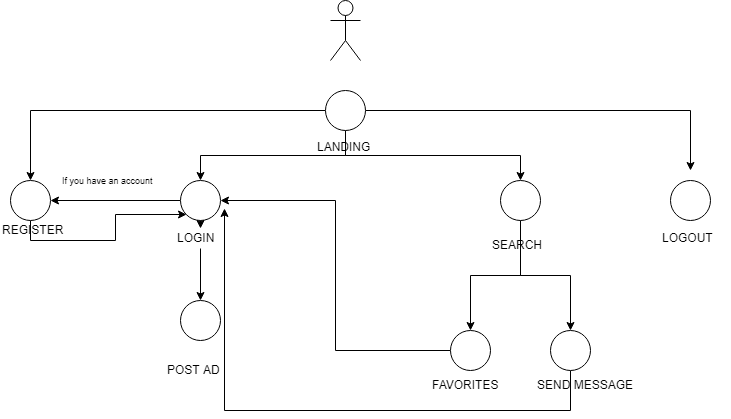

The diagram above was exported from draw.io. Its source (the exported page's mxGraphModel, read from the mxfile embedded in the PNG):
<mxGraphModel dx="1038" dy="533" grid="1" gridSize="10" guides="1" tooltips="1" connect="1" arrows="1" fold="1" page="1" pageScale="1" pageWidth="827" pageHeight="1169" math="0" shadow="0">
  <root>
    <mxCell id="0" />
    <mxCell id="1" parent="0" />
    <mxCell id="9pTtcWp2wKXCHMaem0l7-1" value="" style="shape=umlActor;verticalLabelPosition=bottom;labelBackgroundColor=#ffffff;verticalAlign=top;html=1;outlineConnect=0;" vertex="1" parent="1">
      <mxGeometry x="350" y="20" width="30" height="60" as="geometry" />
    </mxCell>
    <mxCell id="9pTtcWp2wKXCHMaem0l7-18" style="edgeStyle=orthogonalEdgeStyle;rounded=0;orthogonalLoop=1;jettySize=auto;html=1;exitX=0.5;exitY=1;exitDx=0;exitDy=0;entryX=0.5;entryY=0;entryDx=0;entryDy=0;" edge="1" parent="1" source="9pTtcWp2wKXCHMaem0l7-2" target="9pTtcWp2wKXCHMaem0l7-7">
      <mxGeometry relative="1" as="geometry" />
    </mxCell>
    <mxCell id="9pTtcWp2wKXCHMaem0l7-19" style="edgeStyle=orthogonalEdgeStyle;rounded=0;orthogonalLoop=1;jettySize=auto;html=1;exitX=0;exitY=0.5;exitDx=0;exitDy=0;entryX=0.5;entryY=0;entryDx=0;entryDy=0;" edge="1" parent="1" source="9pTtcWp2wKXCHMaem0l7-2" target="9pTtcWp2wKXCHMaem0l7-8">
      <mxGeometry relative="1" as="geometry" />
    </mxCell>
    <mxCell id="9pTtcWp2wKXCHMaem0l7-24" style="edgeStyle=orthogonalEdgeStyle;rounded=0;orthogonalLoop=1;jettySize=auto;html=1;exitX=0.5;exitY=1;exitDx=0;exitDy=0;entryX=0.5;entryY=0;entryDx=0;entryDy=0;" edge="1" parent="1" source="9pTtcWp2wKXCHMaem0l7-2" target="9pTtcWp2wKXCHMaem0l7-4">
      <mxGeometry relative="1" as="geometry" />
    </mxCell>
    <mxCell id="9pTtcWp2wKXCHMaem0l7-40" style="edgeStyle=orthogonalEdgeStyle;rounded=0;orthogonalLoop=1;jettySize=auto;html=1;exitX=1;exitY=0.5;exitDx=0;exitDy=0;" edge="1" parent="1" source="9pTtcWp2wKXCHMaem0l7-2">
      <mxGeometry relative="1" as="geometry">
        <mxPoint x="710" y="190" as="targetPoint" />
      </mxGeometry>
    </mxCell>
    <mxCell id="9pTtcWp2wKXCHMaem0l7-2" value="" style="ellipse;whiteSpace=wrap;html=1;aspect=fixed;" vertex="1" parent="1">
      <mxGeometry x="345" y="110" width="40" height="40" as="geometry" />
    </mxCell>
    <mxCell id="9pTtcWp2wKXCHMaem0l7-28" style="edgeStyle=orthogonalEdgeStyle;rounded=0;orthogonalLoop=1;jettySize=auto;html=1;exitX=0.5;exitY=1;exitDx=0;exitDy=0;" edge="1" parent="1" source="9pTtcWp2wKXCHMaem0l7-4">
      <mxGeometry relative="1" as="geometry">
        <mxPoint x="490" y="350" as="targetPoint" />
        <Array as="points">
          <mxPoint x="540" y="295" />
          <mxPoint x="490" y="295" />
          <mxPoint x="490" y="350" />
        </Array>
      </mxGeometry>
    </mxCell>
    <mxCell id="9pTtcWp2wKXCHMaem0l7-32" style="edgeStyle=orthogonalEdgeStyle;rounded=0;orthogonalLoop=1;jettySize=auto;html=1;exitX=0.5;exitY=1;exitDx=0;exitDy=0;entryX=0.5;entryY=0;entryDx=0;entryDy=0;" edge="1" parent="1" source="9pTtcWp2wKXCHMaem0l7-4" target="9pTtcWp2wKXCHMaem0l7-31">
      <mxGeometry relative="1" as="geometry" />
    </mxCell>
    <mxCell id="9pTtcWp2wKXCHMaem0l7-4" value="" style="ellipse;whiteSpace=wrap;html=1;aspect=fixed;" vertex="1" parent="1">
      <mxGeometry x="520" y="200" width="40" height="40" as="geometry" />
    </mxCell>
    <mxCell id="9pTtcWp2wKXCHMaem0l7-5" value="" style="ellipse;whiteSpace=wrap;html=1;aspect=fixed;" vertex="1" parent="1">
      <mxGeometry x="690" y="200" width="40" height="40" as="geometry" />
    </mxCell>
    <mxCell id="9pTtcWp2wKXCHMaem0l7-6" value="" style="ellipse;whiteSpace=wrap;html=1;aspect=fixed;" vertex="1" parent="1">
      <mxGeometry x="200" y="320" width="40" height="40" as="geometry" />
    </mxCell>
    <mxCell id="9pTtcWp2wKXCHMaem0l7-20" style="edgeStyle=orthogonalEdgeStyle;rounded=0;orthogonalLoop=1;jettySize=auto;html=1;exitX=0;exitY=0.5;exitDx=0;exitDy=0;entryX=1;entryY=0.5;entryDx=0;entryDy=0;" edge="1" parent="1" source="9pTtcWp2wKXCHMaem0l7-7" target="9pTtcWp2wKXCHMaem0l7-8">
      <mxGeometry relative="1" as="geometry" />
    </mxCell>
    <mxCell id="9pTtcWp2wKXCHMaem0l7-22" style="edgeStyle=orthogonalEdgeStyle;rounded=0;orthogonalLoop=1;jettySize=auto;html=1;exitX=0.5;exitY=1;exitDx=0;exitDy=0;entryX=0.5;entryY=0;entryDx=0;entryDy=0;" edge="1" parent="1" source="9pTtcWp2wKXCHMaem0l7-11" target="9pTtcWp2wKXCHMaem0l7-6">
      <mxGeometry relative="1" as="geometry" />
    </mxCell>
    <mxCell id="9pTtcWp2wKXCHMaem0l7-7" value="" style="ellipse;whiteSpace=wrap;html=1;aspect=fixed;" vertex="1" parent="1">
      <mxGeometry x="200" y="200" width="40" height="40" as="geometry" />
    </mxCell>
    <mxCell id="9pTtcWp2wKXCHMaem0l7-26" style="edgeStyle=orthogonalEdgeStyle;rounded=0;orthogonalLoop=1;jettySize=auto;html=1;exitX=0.5;exitY=1;exitDx=0;exitDy=0;entryX=0;entryY=1;entryDx=0;entryDy=0;" edge="1" parent="1" source="9pTtcWp2wKXCHMaem0l7-8" target="9pTtcWp2wKXCHMaem0l7-7">
      <mxGeometry relative="1" as="geometry" />
    </mxCell>
    <mxCell id="9pTtcWp2wKXCHMaem0l7-8" value="" style="ellipse;whiteSpace=wrap;html=1;aspect=fixed;" vertex="1" parent="1">
      <mxGeometry x="30" y="200" width="40" height="40" as="geometry" />
    </mxCell>
    <mxCell id="9pTtcWp2wKXCHMaem0l7-9" value="LANDING" style="text;html=1;resizable=0;points=[];autosize=1;align=left;verticalAlign=top;spacingTop=-4;" vertex="1" parent="1">
      <mxGeometry x="335" y="157" width="70" height="20" as="geometry" />
    </mxCell>
    <mxCell id="9pTtcWp2wKXCHMaem0l7-10" value="REGISTER" style="text;html=1;resizable=0;points=[];autosize=1;align=left;verticalAlign=top;spacingTop=-4;" vertex="1" parent="1">
      <mxGeometry x="20" y="240" width="80" height="20" as="geometry" />
    </mxCell>
    <mxCell id="9pTtcWp2wKXCHMaem0l7-14" value="POST AD" style="text;html=1;resizable=0;points=[];autosize=1;align=left;verticalAlign=top;spacingTop=-4;" vertex="1" parent="1">
      <mxGeometry x="185" y="380" width="70" height="20" as="geometry" />
    </mxCell>
    <mxCell id="9pTtcWp2wKXCHMaem0l7-15" value="SEARCH" style="text;html=1;resizable=0;points=[];autosize=1;align=left;verticalAlign=top;spacingTop=-4;" vertex="1" parent="1">
      <mxGeometry x="510" y="255" width="70" height="20" as="geometry" />
    </mxCell>
    <mxCell id="9pTtcWp2wKXCHMaem0l7-16" value="LOGOUT" style="text;html=1;resizable=0;points=[];autosize=1;align=left;verticalAlign=top;spacingTop=-4;" vertex="1" parent="1">
      <mxGeometry x="680" y="248" width="70" height="20" as="geometry" />
    </mxCell>
    <mxCell id="9pTtcWp2wKXCHMaem0l7-21" value="&lt;font style=&quot;font-size: 9px&quot;&gt;If you have an account&lt;/font&gt;" style="text;html=1;resizable=0;points=[];autosize=1;align=left;verticalAlign=top;spacingTop=-4;" vertex="1" parent="1">
      <mxGeometry x="80" y="190" width="110" height="20" as="geometry" />
    </mxCell>
    <mxCell id="9pTtcWp2wKXCHMaem0l7-11" value="LOGIN" style="text;html=1;resizable=0;points=[];autosize=1;align=left;verticalAlign=top;spacingTop=-4;" vertex="1" parent="1">
      <mxGeometry x="195" y="248" width="50" height="20" as="geometry" />
    </mxCell>
    <mxCell id="9pTtcWp2wKXCHMaem0l7-23" style="edgeStyle=orthogonalEdgeStyle;rounded=0;orthogonalLoop=1;jettySize=auto;html=1;exitX=0.5;exitY=1;exitDx=0;exitDy=0;entryX=0.5;entryY=0;entryDx=0;entryDy=0;" edge="1" parent="1" source="9pTtcWp2wKXCHMaem0l7-7" target="9pTtcWp2wKXCHMaem0l7-11">
      <mxGeometry relative="1" as="geometry">
        <mxPoint x="220" y="240" as="sourcePoint" />
        <mxPoint x="220" y="320" as="targetPoint" />
      </mxGeometry>
    </mxCell>
    <mxCell id="9pTtcWp2wKXCHMaem0l7-38" style="edgeStyle=orthogonalEdgeStyle;rounded=0;orthogonalLoop=1;jettySize=auto;html=1;exitX=0;exitY=0.5;exitDx=0;exitDy=0;entryX=1;entryY=0.5;entryDx=0;entryDy=0;" edge="1" parent="1" source="9pTtcWp2wKXCHMaem0l7-29" target="9pTtcWp2wKXCHMaem0l7-7">
      <mxGeometry relative="1" as="geometry" />
    </mxCell>
    <mxCell id="9pTtcWp2wKXCHMaem0l7-29" value="" style="ellipse;whiteSpace=wrap;html=1;aspect=fixed;" vertex="1" parent="1">
      <mxGeometry x="470" y="350" width="40" height="40" as="geometry" />
    </mxCell>
    <mxCell id="9pTtcWp2wKXCHMaem0l7-35" style="edgeStyle=orthogonalEdgeStyle;rounded=0;orthogonalLoop=1;jettySize=auto;html=1;exitX=0.5;exitY=1;exitDx=0;exitDy=0;entryX=1.11;entryY=0.7;entryDx=0;entryDy=0;entryPerimeter=0;" edge="1" parent="1" source="9pTtcWp2wKXCHMaem0l7-31" target="9pTtcWp2wKXCHMaem0l7-7">
      <mxGeometry relative="1" as="geometry">
        <Array as="points">
          <mxPoint x="590" y="430" />
          <mxPoint x="244" y="430" />
        </Array>
      </mxGeometry>
    </mxCell>
    <mxCell id="9pTtcWp2wKXCHMaem0l7-31" value="" style="ellipse;whiteSpace=wrap;html=1;aspect=fixed;" vertex="1" parent="1">
      <mxGeometry x="570" y="350" width="40" height="40" as="geometry" />
    </mxCell>
    <mxCell id="9pTtcWp2wKXCHMaem0l7-33" value="FAVORITES" style="text;html=1;resizable=0;points=[];autosize=1;align=left;verticalAlign=top;spacingTop=-4;" vertex="1" parent="1">
      <mxGeometry x="450" y="395" width="80" height="20" as="geometry" />
    </mxCell>
    <mxCell id="9pTtcWp2wKXCHMaem0l7-34" value="SEND MESSAGE" style="text;html=1;resizable=0;points=[];autosize=1;align=left;verticalAlign=top;spacingTop=-4;" vertex="1" parent="1">
      <mxGeometry x="555" y="395" width="110" height="20" as="geometry" />
    </mxCell>
  </root>
</mxGraphModel>